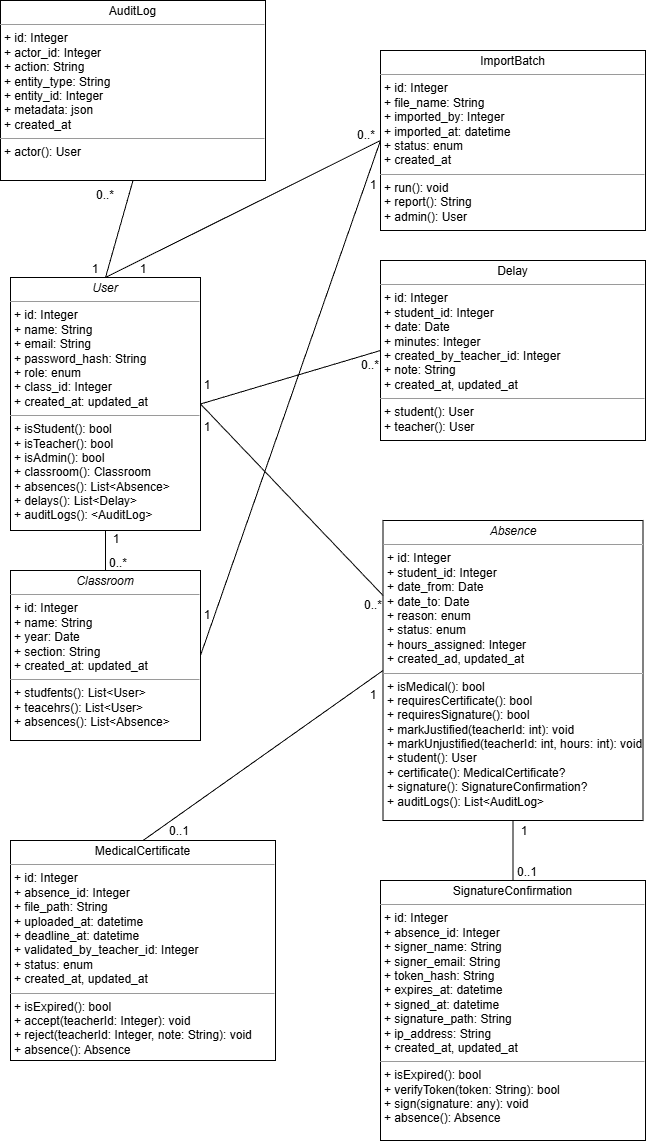

The diagram above was exported from draw.io. Its source (the exported page's mxGraphModel, read from the mxfile embedded in the PNG):
<mxGraphModel dx="982" dy="630" grid="1" gridSize="10" guides="1" tooltips="1" connect="1" arrows="1" fold="1" page="1" pageScale="1" pageWidth="850" pageHeight="1100" background="none" math="0" shadow="0">
  <root>
    <mxCell id="0" />
    <mxCell id="1" parent="0" />
    <mxCell id="5d2195bd80daf111-18" parent="1" style="verticalAlign=top;align=left;overflow=fill;fontSize=12;fontFamily=Helvetica;html=1;rounded=0;shadow=0;comic=0;labelBackgroundColor=none;strokeWidth=1" value="&lt;p style=&quot;margin:0px;margin-top:4px;text-align:center;&quot;&gt;&lt;i&gt;User&lt;/i&gt;&lt;/p&gt;&lt;hr size=&quot;1&quot;&gt;&lt;p style=&quot;margin:0px;margin-left:4px;&quot;&gt;+ id: Integer&lt;br&gt;+ name: String&lt;/p&gt;&lt;p style=&quot;margin:0px;margin-left:4px;&quot;&gt;+ email:&amp;nbsp;&lt;span style=&quot;background-color: transparent; color: light-dark(rgb(0, 0, 0), rgb(255, 255, 255));&quot;&gt;String&lt;/span&gt;&lt;/p&gt;&lt;p style=&quot;margin:0px;margin-left:4px;&quot;&gt;+ password_hash:&amp;nbsp;&lt;span style=&quot;background-color: transparent; color: light-dark(rgb(0, 0, 0), rgb(255, 255, 255));&quot;&gt;String&lt;/span&gt;&lt;/p&gt;&lt;p style=&quot;margin:0px;margin-left:4px;&quot;&gt;+ role: enum&lt;/p&gt;&lt;p style=&quot;margin:0px;margin-left:4px;&quot;&gt;+ class_id:&amp;nbsp;&lt;span style=&quot;background-color: transparent; color: light-dark(rgb(0, 0, 0), rgb(255, 255, 255));&quot;&gt;Integer&lt;/span&gt;&lt;/p&gt;&lt;p style=&quot;margin:0px;margin-left:4px;&quot;&gt;+ created_at: updated_at&lt;/p&gt;&lt;hr size=&quot;1&quot;&gt;&lt;p style=&quot;margin:0px;margin-left:4px;&quot;&gt;+ isStudent(): bool&lt;br&gt;+ isTeacher(): bool&lt;/p&gt;&lt;p style=&quot;margin:0px;margin-left:4px;&quot;&gt;+ isAdmin(): bool&lt;br&gt;+ classroom(): Classroom&lt;/p&gt;&lt;p style=&quot;margin:0px;margin-left:4px;&quot;&gt;+ absences(): List&amp;lt;Absence&amp;gt;&lt;br&gt;+ delays(): List&amp;lt;Delay&amp;gt;&lt;/p&gt;&lt;p style=&quot;margin:0px;margin-left:4px;&quot;&gt;+ auditLogs(): &amp;lt;AuditLog&amp;gt;&lt;br&gt;&lt;/p&gt;" vertex="1">
      <mxGeometry height="253" width="190" x="104" y="337" as="geometry" />
    </mxCell>
    <mxCell id="m8ByVDxoXBgt1CkzDq4s-1" parent="1" style="verticalAlign=top;align=left;overflow=fill;fontSize=12;fontFamily=Helvetica;html=1;rounded=0;shadow=0;comic=0;labelBackgroundColor=none;strokeWidth=1" value="&lt;p style=&quot;margin:0px;margin-top:4px;text-align:center;&quot;&gt;&lt;i&gt;Classroom&lt;/i&gt;&lt;/p&gt;&lt;hr size=&quot;1&quot;&gt;&lt;p style=&quot;margin:0px;margin-left:4px;&quot;&gt;+ id: Integer&lt;br&gt;+ name: String&lt;/p&gt;&lt;p style=&quot;margin:0px;margin-left:4px;&quot;&gt;+ year:&amp;nbsp;&lt;span style=&quot;background-color: transparent; color: light-dark(rgb(0, 0, 0), rgb(255, 255, 255));&quot;&gt;Date&lt;/span&gt;&lt;/p&gt;&lt;p style=&quot;margin:0px;margin-left:4px;&quot;&gt;+ section:&amp;nbsp;&lt;span style=&quot;background-color: transparent; color: light-dark(rgb(0, 0, 0), rgb(255, 255, 255));&quot;&gt;String&lt;/span&gt;&lt;/p&gt;&lt;p style=&quot;margin:0px;margin-left:4px;&quot;&gt;+ created_at: updated_at&lt;/p&gt;&lt;hr size=&quot;1&quot;&gt;&lt;p style=&quot;margin:0px;margin-left:4px;&quot;&gt;&lt;span style=&quot;background-color: transparent; color: light-dark(rgb(0, 0, 0), rgb(255, 255, 255));&quot;&gt;+ studfents(): List&amp;lt;User&amp;gt;&lt;/span&gt;&lt;/p&gt;&lt;p style=&quot;margin:0px;margin-left:4px;&quot;&gt;+ teacehrs():&amp;nbsp;&lt;span style=&quot;background-color: transparent; color: light-dark(rgb(0, 0, 0), rgb(255, 255, 255));&quot;&gt;List&amp;lt;User&amp;gt;&lt;/span&gt;&lt;/p&gt;&lt;p style=&quot;margin:0px;margin-left:4px;&quot;&gt;+ absences(): List&amp;lt;Absence&amp;gt;&lt;/p&gt;" vertex="1">
      <mxGeometry height="170" width="190" x="104" y="630" as="geometry" />
    </mxCell>
    <mxCell id="m8ByVDxoXBgt1CkzDq4s-2" parent="1" style="verticalAlign=top;align=left;overflow=fill;fontSize=12;fontFamily=Helvetica;html=1;rounded=0;shadow=0;comic=0;labelBackgroundColor=none;strokeWidth=1" value="&lt;p style=&quot;margin:0px;margin-top:4px;text-align:center;&quot;&gt;&lt;i&gt;Absence&lt;/i&gt;&lt;/p&gt;&lt;hr size=&quot;1&quot;&gt;&lt;p style=&quot;margin:0px;margin-left:4px;&quot;&gt;+ id: Integer&lt;br&gt;+ student_id: Integer&lt;br&gt;&lt;/p&gt;&lt;p style=&quot;margin:0px;margin-left:4px;&quot;&gt;+ date_from: Date&lt;/p&gt;&lt;p style=&quot;margin:0px;margin-left:4px;&quot;&gt;+ date_to: Date&lt;/p&gt;&lt;p style=&quot;margin:0px;margin-left:4px;&quot;&gt;+ reason: enum&lt;/p&gt;&lt;p style=&quot;margin:0px;margin-left:4px;&quot;&gt;+ status: enum&lt;/p&gt;&lt;p style=&quot;margin:0px;margin-left:4px;&quot;&gt;+ hours_assigned: Integer&lt;/p&gt;&lt;p style=&quot;margin:0px;margin-left:4px;&quot;&gt;+ created_ad, updated_at&lt;/p&gt;&lt;hr size=&quot;1&quot;&gt;&lt;p style=&quot;margin:0px;margin-left:4px;&quot;&gt;+ isMedical(): bool&lt;/p&gt;&lt;p style=&quot;margin:0px;margin-left:4px;&quot;&gt;+ requiresCertificate(): bool&lt;/p&gt;&lt;p style=&quot;margin:0px;margin-left:4px;&quot;&gt;+ requiresSignature(): bool&lt;/p&gt;&lt;p style=&quot;margin:0px;margin-left:4px;&quot;&gt;+ markJustified(teacherId: int): void&lt;/p&gt;&lt;p style=&quot;margin:0px;margin-left:4px;&quot;&gt;+ markUnjustified(teacherId: int, hours: int): void&lt;/p&gt;&lt;p style=&quot;margin:0px;margin-left:4px;&quot;&gt;+ student(): User&lt;/p&gt;&lt;p style=&quot;margin:0px;margin-left:4px;&quot;&gt;+ certificate(): MedicalCertificate?&lt;/p&gt;&lt;p style=&quot;margin:0px;margin-left:4px;&quot;&gt;+ signature(): SignatureConfirmation?&lt;/p&gt;&lt;p style=&quot;margin:0px;margin-left:4px;&quot;&gt;+&amp;nbsp;&lt;span style=&quot;background-color: transparent; color: light-dark(rgb(0, 0, 0), rgb(255, 255, 255));&quot;&gt;auditLogs(): List&amp;lt;AuditLog&amp;gt;&lt;/span&gt;&lt;/p&gt;" vertex="1">
      <mxGeometry height="300" width="260" x="476.5" y="580" as="geometry" />
    </mxCell>
    <mxCell id="m8ByVDxoXBgt1CkzDq4s-3" parent="1" style="verticalAlign=top;align=left;overflow=fill;fontSize=12;fontFamily=Helvetica;html=1;rounded=0;shadow=0;comic=0;labelBackgroundColor=none;strokeWidth=1" value="&lt;p style=&quot;margin:0px;margin-top:4px;text-align:center;&quot;&gt;Delay&lt;/p&gt;&lt;hr size=&quot;1&quot;&gt;&lt;p style=&quot;margin:0px;margin-left:4px;&quot;&gt;+ id: Integer&lt;/p&gt;&lt;p style=&quot;margin:0px;margin-left:4px;&quot;&gt;+ student_id: Integer&lt;/p&gt;&lt;p style=&quot;margin:0px;margin-left:4px;&quot;&gt;+ date: Date&lt;/p&gt;&lt;p style=&quot;margin:0px;margin-left:4px;&quot;&gt;+ minutes: Integer&lt;/p&gt;&lt;p style=&quot;margin:0px;margin-left:4px;&quot;&gt;+ created_by_teacher_id: Integer&lt;/p&gt;&lt;p style=&quot;margin:0px;margin-left:4px;&quot;&gt;+ note: String&lt;/p&gt;&lt;p style=&quot;margin:0px;margin-left:4px;&quot;&gt;+ created_at, updated_at&lt;/p&gt;&lt;hr size=&quot;1&quot;&gt;&lt;p style=&quot;margin:0px;margin-left:4px;&quot;&gt;+ student(): User&lt;/p&gt;&lt;p style=&quot;margin:0px;margin-left:4px;&quot;&gt;+ teacher(): User&lt;/p&gt;" vertex="1">
      <mxGeometry height="180" width="265" x="474" y="320" as="geometry" />
    </mxCell>
    <mxCell id="m8ByVDxoXBgt1CkzDq4s-4" parent="1" style="verticalAlign=top;align=left;overflow=fill;fontSize=12;fontFamily=Helvetica;html=1;rounded=0;shadow=0;comic=0;labelBackgroundColor=none;strokeWidth=1" value="&lt;p style=&quot;margin:0px;margin-top:4px;text-align:center;&quot;&gt;MedicalCertificate&lt;/p&gt;&lt;hr size=&quot;1&quot;&gt;&lt;p style=&quot;margin:0px;margin-left:4px;&quot;&gt;+ id: Integer&lt;/p&gt;&lt;p style=&quot;margin:0px;margin-left:4px;&quot;&gt;+ absence_id: Integer&lt;/p&gt;&lt;p style=&quot;margin:0px;margin-left:4px;&quot;&gt;+ file_path: String&lt;/p&gt;&lt;p style=&quot;margin:0px;margin-left:4px;&quot;&gt;+ uploaded_at: datetime&lt;/p&gt;&lt;p style=&quot;margin:0px;margin-left:4px;&quot;&gt;+ deadline_at: datetime&lt;/p&gt;&lt;p style=&quot;margin:0px;margin-left:4px;&quot;&gt;+ validated_by_teacher_id: Integer&lt;/p&gt;&lt;p style=&quot;margin:0px;margin-left:4px;&quot;&gt;+ status: enum&lt;/p&gt;&lt;p style=&quot;margin:0px;margin-left:4px;&quot;&gt;+ created_at, updated_at&lt;/p&gt;&lt;hr size=&quot;1&quot;&gt;&lt;p style=&quot;margin:0px;margin-left:4px;&quot;&gt;+ isExpired(): bool&lt;/p&gt;&lt;p style=&quot;margin:0px;margin-left:4px;&quot;&gt;+ accept(teacherId: Integer): void&lt;/p&gt;&lt;p style=&quot;margin:0px;margin-left:4px;&quot;&gt;+ reject(teacherId: Integer, note: String): void&lt;/p&gt;&lt;p style=&quot;margin:0px;margin-left:4px;&quot;&gt;+ absence(): Absence&lt;/p&gt;" vertex="1">
      <mxGeometry height="220" width="265" x="104" y="900" as="geometry" />
    </mxCell>
    <mxCell id="m8ByVDxoXBgt1CkzDq4s-5" parent="1" style="verticalAlign=top;align=left;overflow=fill;fontSize=12;fontFamily=Helvetica;html=1;rounded=0;shadow=0;comic=0;labelBackgroundColor=none;strokeWidth=1" value="&lt;p style=&quot;margin:0px;margin-top:4px;text-align:center;&quot;&gt;SignatureConfirmation&lt;/p&gt;&lt;hr size=&quot;1&quot;&gt;&lt;p style=&quot;margin:0px;margin-left:4px;&quot;&gt;+ id: Integer&lt;/p&gt;&lt;p style=&quot;margin:0px;margin-left:4px;&quot;&gt;+ absence_id: Integer&lt;/p&gt;&lt;p style=&quot;margin:0px;margin-left:4px;&quot;&gt;+ signer_name: String&lt;/p&gt;&lt;p style=&quot;margin:0px;margin-left:4px;&quot;&gt;+ signer_email: String&lt;/p&gt;&lt;p style=&quot;margin:0px;margin-left:4px;&quot;&gt;+ token_hash: String&lt;/p&gt;&lt;p style=&quot;margin:0px;margin-left:4px;&quot;&gt;+ expires_at: datetime&lt;/p&gt;&lt;p style=&quot;margin:0px;margin-left:4px;&quot;&gt;+ signed_at: datetime&lt;/p&gt;&lt;p style=&quot;margin:0px;margin-left:4px;&quot;&gt;+ signature_path: String&lt;/p&gt;&lt;p style=&quot;margin:0px;margin-left:4px;&quot;&gt;+ ip_address: String&lt;/p&gt;&lt;p style=&quot;margin:0px;margin-left:4px;&quot;&gt;+ created_at, updated_at&lt;/p&gt;&lt;hr size=&quot;1&quot;&gt;&lt;p style=&quot;margin:0px;margin-left:4px;&quot;&gt;+ isExpired(): bool&lt;/p&gt;&lt;p style=&quot;margin:0px;margin-left:4px;&quot;&gt;+ verifyToken(token: String): bool&lt;/p&gt;&lt;p style=&quot;margin:0px;margin-left:4px;&quot;&gt;+ sign(signature: any): void&lt;/p&gt;&lt;p style=&quot;margin:0px;margin-left:4px;&quot;&gt;+ absence(): Absence&lt;/p&gt;" vertex="1">
      <mxGeometry height="260" width="265" x="474" y="940" as="geometry" />
    </mxCell>
    <mxCell id="m8ByVDxoXBgt1CkzDq4s-6" parent="1" style="verticalAlign=top;align=left;overflow=fill;fontSize=12;fontFamily=Helvetica;html=1;rounded=0;shadow=0;comic=0;labelBackgroundColor=none;strokeWidth=1" value="&lt;p style=&quot;margin:0px;margin-top:4px;text-align:center;&quot;&gt;AuditLog&lt;/p&gt;&lt;hr size=&quot;1&quot;&gt;&lt;p style=&quot;margin:0px;margin-left:4px;&quot;&gt;+ id: Integer&lt;/p&gt;&lt;p style=&quot;margin:0px;margin-left:4px;&quot;&gt;+ actor_id: Integer&lt;/p&gt;&lt;p style=&quot;margin:0px;margin-left:4px;&quot;&gt;+ action: String&lt;/p&gt;&lt;p style=&quot;margin:0px;margin-left:4px;&quot;&gt;+ entity_type: String&lt;/p&gt;&lt;p style=&quot;margin:0px;margin-left:4px;&quot;&gt;+ entity_id: Integer&lt;/p&gt;&lt;p style=&quot;margin:0px;margin-left:4px;&quot;&gt;+ metadata: json&lt;/p&gt;&lt;p style=&quot;margin:0px;margin-left:4px;&quot;&gt;+ created_at&lt;/p&gt;&lt;hr size=&quot;1&quot;&gt;&lt;p style=&quot;margin:0px;margin-left:4px;&quot;&gt;+ actor(): User&lt;br&gt;&lt;/p&gt;" vertex="1">
      <mxGeometry height="180" width="265" x="94" y="60" as="geometry" />
    </mxCell>
    <mxCell id="m8ByVDxoXBgt1CkzDq4s-7" parent="1" style="verticalAlign=top;align=left;overflow=fill;fontSize=12;fontFamily=Helvetica;html=1;rounded=0;shadow=0;comic=0;labelBackgroundColor=none;strokeWidth=1" value="&lt;p style=&quot;margin:0px;margin-top:4px;text-align:center;&quot;&gt;ImportBatch&lt;/p&gt;&lt;hr size=&quot;1&quot;&gt;&lt;p style=&quot;margin:0px;margin-left:4px;&quot;&gt;+ id: Integer&lt;/p&gt;&lt;p style=&quot;margin:0px;margin-left:4px;&quot;&gt;+ file_name: String&lt;/p&gt;&lt;p style=&quot;margin:0px;margin-left:4px;&quot;&gt;+ imported_by: Integer&lt;/p&gt;&lt;p style=&quot;margin:0px;margin-left:4px;&quot;&gt;+ imported_at: datetime&lt;/p&gt;&lt;p style=&quot;margin:0px;margin-left:4px;&quot;&gt;+ status: enum&lt;/p&gt;&lt;p style=&quot;margin:0px;margin-left:4px;&quot;&gt;+ created_at&lt;/p&gt;&lt;hr size=&quot;1&quot;&gt;&lt;p style=&quot;margin:0px;margin-left:4px;&quot;&gt;+ run(): void&lt;br&gt;&lt;/p&gt;&lt;p style=&quot;margin:0px;margin-left:4px;&quot;&gt;+ report(): String&lt;/p&gt;&lt;p style=&quot;margin:0px;margin-left:4px;&quot;&gt;+ admin(): User&lt;/p&gt;" vertex="1">
      <mxGeometry height="180" width="265" x="474" y="110" as="geometry" />
    </mxCell>
    <mxCell id="m8ByVDxoXBgt1CkzDq4s-8" edge="1" parent="1" source="5d2195bd80daf111-18" style="endArrow=none;html=1;rounded=0;exitX=0.5;exitY=1;exitDx=0;exitDy=0;entryX=0.5;entryY=0;entryDx=0;entryDy=0;" target="m8ByVDxoXBgt1CkzDq4s-1" value="">
      <mxGeometry height="50" relative="1" width="50" as="geometry">
        <mxPoint x="444" y="380" as="sourcePoint" />
        <mxPoint x="494" y="330" as="targetPoint" />
      </mxGeometry>
    </mxCell>
    <mxCell id="m8ByVDxoXBgt1CkzDq4s-9" edge="1" parent="1" source="m8ByVDxoXBgt1CkzDq4s-1" style="endArrow=none;html=1;rounded=0;entryX=0;entryY=0.5;entryDx=0;entryDy=0;exitX=1;exitY=0.5;exitDx=0;exitDy=0;" target="m8ByVDxoXBgt1CkzDq4s-7" value="">
      <mxGeometry height="50" relative="1" width="50" as="geometry">
        <mxPoint x="364" y="610" as="sourcePoint" />
        <mxPoint x="414" y="560" as="targetPoint" />
      </mxGeometry>
    </mxCell>
    <mxCell id="m8ByVDxoXBgt1CkzDq4s-11" edge="1" parent="1" source="m8ByVDxoXBgt1CkzDq4s-3" style="endArrow=none;html=1;rounded=0;entryX=1;entryY=0.5;entryDx=0;entryDy=0;exitX=0;exitY=0.5;exitDx=0;exitDy=0;" target="5d2195bd80daf111-18" value="">
      <mxGeometry height="50" relative="1" width="50" as="geometry">
        <mxPoint x="394" y="620" as="sourcePoint" />
        <mxPoint x="444" y="570" as="targetPoint" />
      </mxGeometry>
    </mxCell>
    <mxCell id="m8ByVDxoXBgt1CkzDq4s-12" edge="1" parent="1" source="m8ByVDxoXBgt1CkzDq4s-4" style="endArrow=none;html=1;rounded=0;entryX=0;entryY=0.5;entryDx=0;entryDy=0;exitX=0.5;exitY=0;exitDx=0;exitDy=0;" target="m8ByVDxoXBgt1CkzDq4s-2" value="">
      <mxGeometry height="50" relative="1" width="50" as="geometry">
        <mxPoint x="434" y="850" as="sourcePoint" />
        <mxPoint x="484" y="800" as="targetPoint" />
      </mxGeometry>
    </mxCell>
    <mxCell id="m8ByVDxoXBgt1CkzDq4s-13" edge="1" parent="1" source="m8ByVDxoXBgt1CkzDq4s-2" style="endArrow=none;html=1;rounded=0;entryX=0.5;entryY=0;entryDx=0;entryDy=0;exitX=0.5;exitY=1;exitDx=0;exitDy=0;" target="m8ByVDxoXBgt1CkzDq4s-5" value="">
      <mxGeometry height="50" relative="1" width="50" as="geometry">
        <mxPoint x="404" y="620" as="sourcePoint" />
        <mxPoint x="454" y="570" as="targetPoint" />
      </mxGeometry>
    </mxCell>
    <mxCell id="m8ByVDxoXBgt1CkzDq4s-14" edge="1" parent="1" source="5d2195bd80daf111-18" style="endArrow=none;html=1;rounded=0;entryX=0.5;entryY=1;entryDx=0;entryDy=0;exitX=0.5;exitY=0;exitDx=0;exitDy=0;" target="m8ByVDxoXBgt1CkzDq4s-6" value="">
      <mxGeometry height="50" relative="1" width="50" as="geometry">
        <mxPoint x="164" y="330" as="sourcePoint" />
        <mxPoint x="214" y="280" as="targetPoint" />
      </mxGeometry>
    </mxCell>
    <mxCell id="m8ByVDxoXBgt1CkzDq4s-15" edge="1" parent="1" source="5d2195bd80daf111-18" style="endArrow=none;html=1;rounded=0;exitX=0.5;exitY=0;exitDx=0;exitDy=0;entryX=0;entryY=0.5;entryDx=0;entryDy=0;" target="m8ByVDxoXBgt1CkzDq4s-7" value="">
      <mxGeometry height="50" relative="1" width="50" as="geometry">
        <mxPoint x="374" y="340" as="sourcePoint" />
        <mxPoint x="424" y="290" as="targetPoint" />
      </mxGeometry>
    </mxCell>
    <mxCell id="m8ByVDxoXBgt1CkzDq4s-17" parent="1" style="text;html=1;whiteSpace=wrap;strokeColor=none;fillColor=none;align=center;verticalAlign=middle;rounded=0;" value="1" vertex="1">
      <mxGeometry height="10" width="20" x="200" y="594" as="geometry" />
    </mxCell>
    <mxCell id="m8ByVDxoXBgt1CkzDq4s-20" parent="1" style="text;html=1;whiteSpace=wrap;strokeColor=none;fillColor=none;align=center;verticalAlign=middle;rounded=0;" value="0..*" vertex="1">
      <mxGeometry height="10" width="20" x="202" y="618" as="geometry" />
    </mxCell>
    <mxCell id="m8ByVDxoXBgt1CkzDq4s-21" parent="1" style="text;html=1;whiteSpace=wrap;strokeColor=none;fillColor=none;align=center;verticalAlign=middle;rounded=0;" value="1" vertex="1">
      <mxGeometry height="10" width="20" x="291" y="482" as="geometry" />
    </mxCell>
    <mxCell id="m8ByVDxoXBgt1CkzDq4s-22" edge="1" parent="1" source="m8ByVDxoXBgt1CkzDq4s-2" style="endArrow=none;html=1;rounded=0;entryX=1;entryY=0.5;entryDx=0;entryDy=0;exitX=0;exitY=0.25;exitDx=0;exitDy=0;" target="5d2195bd80daf111-18" value="">
      <mxGeometry height="50" relative="1" width="50" as="geometry">
        <mxPoint x="540" y="440" as="sourcePoint" />
        <mxPoint x="360" y="494" as="targetPoint" />
      </mxGeometry>
    </mxCell>
    <mxCell id="m8ByVDxoXBgt1CkzDq4s-23" parent="1" style="text;html=1;whiteSpace=wrap;strokeColor=none;fillColor=none;align=center;verticalAlign=middle;rounded=0;" value="0..*" vertex="1">
      <mxGeometry height="10" width="20" x="456.5" y="660" as="geometry" />
    </mxCell>
    <mxCell id="m8ByVDxoXBgt1CkzDq4s-24" parent="1" style="text;html=1;whiteSpace=wrap;strokeColor=none;fillColor=none;align=center;verticalAlign=middle;rounded=0;" value="1" vertex="1">
      <mxGeometry height="10" width="20" x="291" y="440" as="geometry" />
    </mxCell>
    <mxCell id="m8ByVDxoXBgt1CkzDq4s-25" parent="1" style="text;html=1;whiteSpace=wrap;strokeColor=none;fillColor=none;align=center;verticalAlign=middle;rounded=0;" value="0..*" vertex="1">
      <mxGeometry height="10" width="20" x="454" y="420" as="geometry" />
    </mxCell>
    <mxCell id="m8ByVDxoXBgt1CkzDq4s-26" parent="1" style="text;html=1;whiteSpace=wrap;strokeColor=none;fillColor=none;align=center;verticalAlign=middle;rounded=0;" value="1" vertex="1">
      <mxGeometry height="10" width="20" x="456.5" y="750" as="geometry" />
    </mxCell>
    <mxCell id="m8ByVDxoXBgt1CkzDq4s-27" parent="1" style="text;html=1;whiteSpace=wrap;strokeColor=none;fillColor=none;align=center;verticalAlign=middle;rounded=0;" value="0..1" vertex="1">
      <mxGeometry height="10" width="20" x="263" y="886" as="geometry" />
    </mxCell>
    <mxCell id="m8ByVDxoXBgt1CkzDq4s-28" parent="1" style="text;html=1;whiteSpace=wrap;strokeColor=none;fillColor=none;align=center;verticalAlign=middle;rounded=0;" value="1" vertex="1">
      <mxGeometry height="10" width="20" x="608" y="886" as="geometry" />
    </mxCell>
    <mxCell id="m8ByVDxoXBgt1CkzDq4s-29" parent="1" style="text;html=1;whiteSpace=wrap;strokeColor=none;fillColor=none;align=center;verticalAlign=middle;rounded=0;" value="0..1" vertex="1">
      <mxGeometry height="10" width="20" x="611" y="927" as="geometry" />
    </mxCell>
    <mxCell id="m8ByVDxoXBgt1CkzDq4s-30" parent="1" style="text;html=1;whiteSpace=wrap;strokeColor=none;fillColor=none;align=center;verticalAlign=middle;rounded=0;" value="1" vertex="1">
      <mxGeometry height="10" width="20" x="179" y="324" as="geometry" />
    </mxCell>
    <mxCell id="m8ByVDxoXBgt1CkzDq4s-31" parent="1" style="text;html=1;whiteSpace=wrap;strokeColor=none;fillColor=none;align=center;verticalAlign=middle;rounded=0;" value="0..*" vertex="1">
      <mxGeometry height="10" width="20" x="189" y="250" as="geometry" />
    </mxCell>
    <mxCell id="m8ByVDxoXBgt1CkzDq4s-34" parent="1" style="text;html=1;whiteSpace=wrap;strokeColor=none;fillColor=none;align=center;verticalAlign=middle;rounded=0;" value="1" vertex="1">
      <mxGeometry height="10" width="20" x="226.5" y="324" as="geometry" />
    </mxCell>
    <mxCell id="m8ByVDxoXBgt1CkzDq4s-35" parent="1" style="text;html=1;whiteSpace=wrap;strokeColor=none;fillColor=none;align=center;verticalAlign=middle;rounded=0;" value="0..*" vertex="1">
      <mxGeometry height="10" width="20" x="450" y="190" as="geometry" />
    </mxCell>
    <mxCell id="m8ByVDxoXBgt1CkzDq4s-36" parent="1" style="text;html=1;whiteSpace=wrap;strokeColor=none;fillColor=none;align=center;verticalAlign=middle;rounded=0;" value="1" vertex="1">
      <mxGeometry height="10" width="20" x="291" y="670" as="geometry" />
    </mxCell>
    <mxCell id="m8ByVDxoXBgt1CkzDq4s-37" parent="1" style="text;html=1;whiteSpace=wrap;strokeColor=none;fillColor=none;align=center;verticalAlign=middle;rounded=0;" value="1" vertex="1">
      <mxGeometry height="10" width="20" x="456.5" y="240" as="geometry" />
    </mxCell>
  </root>
</mxGraphModel>